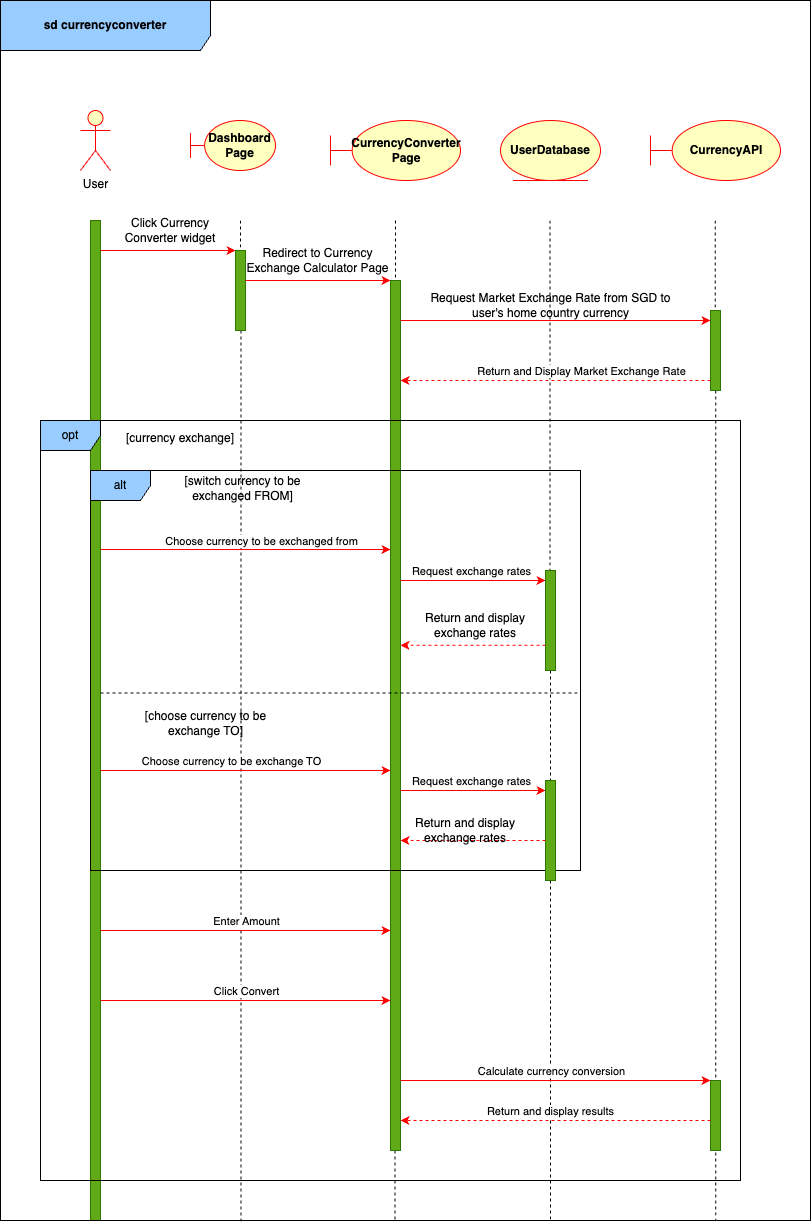

The diagram above was exported from draw.io. Its source (the exported page's mxGraphModel, read from the mxfile embedded in the PNG):
<mxGraphModel dx="984" dy="1760" grid="1" gridSize="10" guides="1" tooltips="1" connect="1" arrows="1" fold="1" page="1" pageScale="1" pageWidth="850" pageHeight="1100" math="0" shadow="0">
  <root>
    <mxCell id="0" />
    <mxCell id="1" parent="0" />
    <mxCell id="tkGcP1MHXItpL_ZHWuGc-3" value="User" style="shape=umlActor;verticalLabelPosition=bottom;verticalAlign=top;html=1;outlineConnect=0;fillColor=#ffffc0;strokeColor=#ff0000;" parent="1" vertex="1">
      <mxGeometry x="80" y="-990" width="30" height="60" as="geometry" />
    </mxCell>
    <mxCell id="tkGcP1MHXItpL_ZHWuGc-4" value="&lt;b&gt;Dashboard&lt;/b&gt;&lt;div&gt;&lt;b&gt;Page&lt;/b&gt;&lt;/div&gt;" style="shape=umlBoundary;whiteSpace=wrap;html=1;fillColor=#ffffc0;strokeColor=#ff0000;" parent="1" vertex="1">
      <mxGeometry x="190" y="-980" width="85" height="50" as="geometry" />
    </mxCell>
    <mxCell id="tkGcP1MHXItpL_ZHWuGc-5" value="" style="endArrow=none;dashed=1;html=1;rounded=0;" parent="1" edge="1">
      <mxGeometry width="50" height="50" relative="1" as="geometry">
        <mxPoint x="94.8" y="-880" as="sourcePoint" />
        <mxPoint x="95" y="-880" as="targetPoint" />
      </mxGeometry>
    </mxCell>
    <mxCell id="tkGcP1MHXItpL_ZHWuGc-6" value="&lt;b&gt;UserDatabase&lt;/b&gt;" style="ellipse;shape=umlEntity;whiteSpace=wrap;html=1;fillColor=#ffffc0;strokeColor=#ff0000;" parent="1" vertex="1">
      <mxGeometry x="500" y="-980" width="100" height="60" as="geometry" />
    </mxCell>
    <mxCell id="tkGcP1MHXItpL_ZHWuGc-12" value="&lt;b&gt;CurrencyConverter&lt;/b&gt;&lt;div&gt;&lt;b&gt;Page&lt;/b&gt;&lt;/div&gt;" style="shape=umlBoundary;whiteSpace=wrap;html=1;fillColor=#ffffc0;strokeColor=#ff0000;" parent="1" vertex="1">
      <mxGeometry x="330" y="-980" width="130" height="60" as="geometry" />
    </mxCell>
    <mxCell id="tkGcP1MHXItpL_ZHWuGc-13" value="" style="html=1;points=[];perimeter=orthogonalPerimeter;outlineConnect=0;targetShapes=umlLifeline;portConstraint=eastwest;newEdgeStyle={&quot;edgeStyle&quot;:&quot;elbowEdgeStyle&quot;,&quot;elbow&quot;:&quot;vertical&quot;,&quot;curved&quot;:0,&quot;rounded&quot;:0};fillColor=#60a917;fontColor=#ffffff;strokeColor=#2D7600;" parent="1" vertex="1">
      <mxGeometry x="90" y="-880" width="10" height="1000" as="geometry" />
    </mxCell>
    <mxCell id="tkGcP1MHXItpL_ZHWuGc-14" value="" style="endArrow=none;dashed=1;html=1;rounded=0;entryX=0.297;entryY=1.003;entryDx=0;entryDy=0;entryPerimeter=0;" parent="1" source="tkGcP1MHXItpL_ZHWuGc-17" edge="1">
      <mxGeometry width="50" height="50" relative="1" as="geometry">
        <mxPoint x="240" y="-880" as="sourcePoint" />
        <mxPoint x="240.57000000000016" y="123.65999999999985" as="targetPoint" />
      </mxGeometry>
    </mxCell>
    <mxCell id="tkGcP1MHXItpL_ZHWuGc-16" value="" style="endArrow=classic;html=1;rounded=0;fillColor=#ff0000;strokeColor=#ff0000;" parent="1" target="tkGcP1MHXItpL_ZHWuGc-17" edge="1">
      <mxGeometry width="50" height="50" relative="1" as="geometry">
        <mxPoint x="100" y="-850" as="sourcePoint" />
        <mxPoint x="150" y="-850" as="targetPoint" />
      </mxGeometry>
    </mxCell>
    <mxCell id="tkGcP1MHXItpL_ZHWuGc-18" value="" style="endArrow=none;dashed=1;html=1;rounded=0;" parent="1" target="tkGcP1MHXItpL_ZHWuGc-17" edge="1">
      <mxGeometry width="50" height="50" relative="1" as="geometry">
        <mxPoint x="240" y="-880" as="sourcePoint" />
        <mxPoint x="240" y="-37.142857142857146" as="targetPoint" />
      </mxGeometry>
    </mxCell>
    <mxCell id="tkGcP1MHXItpL_ZHWuGc-17" value="" style="html=1;points=[];perimeter=orthogonalPerimeter;outlineConnect=0;targetShapes=umlLifeline;portConstraint=eastwest;newEdgeStyle={&quot;edgeStyle&quot;:&quot;elbowEdgeStyle&quot;,&quot;elbow&quot;:&quot;vertical&quot;,&quot;curved&quot;:0,&quot;rounded&quot;:0};fillColor=#60a917;fontColor=#ffffff;strokeColor=#2D7600;" parent="1" vertex="1">
      <mxGeometry x="235" y="-850" width="10" height="80" as="geometry" />
    </mxCell>
    <mxCell id="tkGcP1MHXItpL_ZHWuGc-20" value="Click Currency Converter widget" style="text;html=1;align=center;verticalAlign=middle;whiteSpace=wrap;rounded=0;" parent="1" vertex="1">
      <mxGeometry x="110" y="-880" width="120" height="20" as="geometry" />
    </mxCell>
    <mxCell id="tkGcP1MHXItpL_ZHWuGc-21" value="" style="endArrow=classic;html=1;rounded=0;fillColor=#ff0000;strokeColor=#ff0000;" parent="1" target="tkGcP1MHXItpL_ZHWuGc-26" edge="1">
      <mxGeometry width="50" height="50" relative="1" as="geometry">
        <mxPoint x="245" y="-820" as="sourcePoint" />
        <mxPoint x="305" y="-820" as="targetPoint" />
      </mxGeometry>
    </mxCell>
    <mxCell id="tkGcP1MHXItpL_ZHWuGc-27" value="" style="endArrow=none;dashed=1;html=1;rounded=0;entryX=0.487;entryY=1;entryDx=0;entryDy=0;entryPerimeter=0;" parent="1" edge="1">
      <mxGeometry width="50" height="50" relative="1" as="geometry">
        <mxPoint x="395" y="-880" as="sourcePoint" />
        <mxPoint x="394.47000000000025" y="120" as="targetPoint" />
      </mxGeometry>
    </mxCell>
    <mxCell id="tkGcP1MHXItpL_ZHWuGc-26" value="" style="html=1;points=[];perimeter=orthogonalPerimeter;outlineConnect=0;targetShapes=umlLifeline;portConstraint=eastwest;newEdgeStyle={&quot;edgeStyle&quot;:&quot;elbowEdgeStyle&quot;,&quot;elbow&quot;:&quot;vertical&quot;,&quot;curved&quot;:0,&quot;rounded&quot;:0};fillColor=#60a917;fontColor=#ffffff;strokeColor=#2D7600;" parent="1" vertex="1">
      <mxGeometry x="390" y="-820" width="10" height="870" as="geometry" />
    </mxCell>
    <mxCell id="tkGcP1MHXItpL_ZHWuGc-29" value="Redirect to Currency Exchange Calculator Page" style="text;html=1;align=center;verticalAlign=middle;whiteSpace=wrap;rounded=0;" parent="1" vertex="1">
      <mxGeometry x="245" y="-850" width="145" height="20" as="geometry" />
    </mxCell>
    <mxCell id="tkGcP1MHXItpL_ZHWuGc-36" value="Request Market Exchange Rate from SGD to user's home country currency" style="text;html=1;align=center;verticalAlign=middle;whiteSpace=wrap;rounded=0;" parent="1" vertex="1">
      <mxGeometry x="417.5" y="-810" width="265" height="30" as="geometry" />
    </mxCell>
    <mxCell id="tkGcP1MHXItpL_ZHWuGc-48" value="[switch currency to be exchanged FROM]" style="text;html=1;align=center;verticalAlign=middle;whiteSpace=wrap;rounded=0;" parent="1" vertex="1">
      <mxGeometry x="175" y="-625" width="135" height="25" as="geometry" />
    </mxCell>
    <mxCell id="tkGcP1MHXItpL_ZHWuGc-49" value="[currency exchange]" style="text;html=1;align=center;verticalAlign=middle;whiteSpace=wrap;rounded=0;" parent="1" vertex="1">
      <mxGeometry x="120" y="-675" width="120" height="25" as="geometry" />
    </mxCell>
    <mxCell id="tkGcP1MHXItpL_ZHWuGc-51" value="[choose currency to be exchange TO]" style="text;html=1;align=center;verticalAlign=middle;whiteSpace=wrap;rounded=0;" parent="1" vertex="1">
      <mxGeometry x="137.5" y="-390" width="135" height="25" as="geometry" />
    </mxCell>
    <mxCell id="tkGcP1MHXItpL_ZHWuGc-52" value="" style="endArrow=classic;html=1;rounded=0;fillColor=#ff0000;strokeColor=#ff0000;" parent="1" edge="1">
      <mxGeometry width="50" height="50" relative="1" as="geometry">
        <mxPoint x="100" y="-551" as="sourcePoint" />
        <mxPoint x="390" y="-551" as="targetPoint" />
      </mxGeometry>
    </mxCell>
    <mxCell id="tkGcP1MHXItpL_ZHWuGc-56" value="Choose currency to be exchanged from" style="edgeLabel;html=1;align=center;verticalAlign=middle;resizable=0;points=[];" parent="tkGcP1MHXItpL_ZHWuGc-52" connectable="0" vertex="1">
      <mxGeometry x="0.2404" y="1" relative="1" as="geometry">
        <mxPoint x="-20" y="-8" as="offset" />
      </mxGeometry>
    </mxCell>
    <mxCell id="tkGcP1MHXItpL_ZHWuGc-55" value="" style="endArrow=none;dashed=1;html=1;rounded=0;entryX=0.679;entryY=1;entryDx=0;entryDy=0;entryPerimeter=0;" parent="1" source="tkGcP1MHXItpL_ZHWuGc-58" edge="1">
      <mxGeometry width="50" height="50" relative="1" as="geometry">
        <mxPoint x="549.58" y="-880" as="sourcePoint" />
        <mxPoint x="549.9900000000002" y="120" as="targetPoint" />
      </mxGeometry>
    </mxCell>
    <mxCell id="tkGcP1MHXItpL_ZHWuGc-57" value="" style="endArrow=classic;html=1;rounded=0;fillColor=#ff0000;strokeColor=#ff0000;" parent="1" target="tkGcP1MHXItpL_ZHWuGc-58" edge="1">
      <mxGeometry width="50" height="50" relative="1" as="geometry">
        <mxPoint x="400" y="-520" as="sourcePoint" />
        <mxPoint x="460" y="-520" as="targetPoint" />
      </mxGeometry>
    </mxCell>
    <mxCell id="tkGcP1MHXItpL_ZHWuGc-60" value="Request exchange rates" style="edgeLabel;html=1;align=center;verticalAlign=middle;resizable=0;points=[];" parent="tkGcP1MHXItpL_ZHWuGc-57" connectable="0" vertex="1">
      <mxGeometry x="0.6138" relative="1" as="geometry">
        <mxPoint x="-47" y="-10" as="offset" />
      </mxGeometry>
    </mxCell>
    <mxCell id="tkGcP1MHXItpL_ZHWuGc-59" value="" style="endArrow=none;dashed=1;html=1;rounded=0;" parent="1" target="tkGcP1MHXItpL_ZHWuGc-58" edge="1">
      <mxGeometry width="50" height="50" relative="1" as="geometry">
        <mxPoint x="549.58" y="-880" as="sourcePoint" />
        <mxPoint x="550" y="-9.166666666666666" as="targetPoint" />
      </mxGeometry>
    </mxCell>
    <mxCell id="tkGcP1MHXItpL_ZHWuGc-58" value="" style="html=1;points=[];perimeter=orthogonalPerimeter;outlineConnect=0;targetShapes=umlLifeline;portConstraint=eastwest;newEdgeStyle={&quot;edgeStyle&quot;:&quot;elbowEdgeStyle&quot;,&quot;elbow&quot;:&quot;vertical&quot;,&quot;curved&quot;:0,&quot;rounded&quot;:0};fillColor=#60a917;fontColor=#ffffff;strokeColor=#2D7600;" parent="1" vertex="1">
      <mxGeometry x="545" y="-530" width="10" height="100" as="geometry" />
    </mxCell>
    <mxCell id="tkGcP1MHXItpL_ZHWuGc-61" value="" style="endArrow=classic;html=1;rounded=0;dashed=1;fillColor=#ff0000;strokeColor=#ff0000;" parent="1" edge="1">
      <mxGeometry width="50" height="50" relative="1" as="geometry">
        <mxPoint x="545" y="-455.24" as="sourcePoint" />
        <mxPoint x="400" y="-455.24" as="targetPoint" />
      </mxGeometry>
    </mxCell>
    <mxCell id="tkGcP1MHXItpL_ZHWuGc-65" value="" style="endArrow=none;dashed=1;html=1;rounded=0;entryX=1;entryY=0.556;entryDx=0;entryDy=0;entryPerimeter=0;" parent="1" source="tkGcP1MHXItpL_ZHWuGc-13" target="sr-2fCq6Mozv85S0KcnH-2" edge="1">
      <mxGeometry width="50" height="50" relative="1" as="geometry">
        <mxPoint x="110" y="-410" as="sourcePoint" />
        <mxPoint x="591.4699999999998" y="-409.5999999999999" as="targetPoint" />
      </mxGeometry>
    </mxCell>
    <mxCell id="tkGcP1MHXItpL_ZHWuGc-67" value="" style="endArrow=classic;html=1;rounded=0;fillColor=#ff0000;strokeColor=#ff0000;" parent="1" edge="1">
      <mxGeometry width="50" height="50" relative="1" as="geometry">
        <mxPoint x="100" y="-330" as="sourcePoint" />
        <mxPoint x="390" y="-330" as="targetPoint" />
      </mxGeometry>
    </mxCell>
    <mxCell id="tkGcP1MHXItpL_ZHWuGc-70" value="Choose currency to be exchange TO" style="edgeLabel;html=1;align=center;verticalAlign=middle;resizable=0;points=[];" parent="tkGcP1MHXItpL_ZHWuGc-67" connectable="0" vertex="1">
      <mxGeometry x="-0.465" y="2" relative="1" as="geometry">
        <mxPoint x="52" y="-8" as="offset" />
      </mxGeometry>
    </mxCell>
    <mxCell id="tkGcP1MHXItpL_ZHWuGc-76" value="" style="endArrow=classic;html=1;rounded=0;fillColor=#ff0000;strokeColor=#ff0000;" parent="1" edge="1">
      <mxGeometry width="50" height="50" relative="1" as="geometry">
        <mxPoint x="100" y="-170" as="sourcePoint" />
        <mxPoint x="390" y="-170" as="targetPoint" />
      </mxGeometry>
    </mxCell>
    <mxCell id="tkGcP1MHXItpL_ZHWuGc-77" value="Enter Amount" style="edgeLabel;html=1;align=center;verticalAlign=middle;resizable=0;points=[];" parent="tkGcP1MHXItpL_ZHWuGc-76" connectable="0" vertex="1">
      <mxGeometry x="0.8867" y="-1" relative="1" as="geometry">
        <mxPoint x="-129" y="-11" as="offset" />
      </mxGeometry>
    </mxCell>
    <mxCell id="tkGcP1MHXItpL_ZHWuGc-82" value="" style="endArrow=classic;html=1;rounded=0;fillColor=#ff0000;strokeColor=#ff0000;" parent="1" edge="1">
      <mxGeometry width="50" height="50" relative="1" as="geometry">
        <mxPoint x="100" y="-100" as="sourcePoint" />
        <mxPoint x="390" y="-100" as="targetPoint" />
      </mxGeometry>
    </mxCell>
    <mxCell id="tkGcP1MHXItpL_ZHWuGc-83" value="Click Convert" style="edgeLabel;html=1;align=center;verticalAlign=middle;resizable=0;points=[];" parent="tkGcP1MHXItpL_ZHWuGc-82" connectable="0" vertex="1">
      <mxGeometry x="0.8867" y="-1" relative="1" as="geometry">
        <mxPoint x="-129" y="-11" as="offset" />
      </mxGeometry>
    </mxCell>
    <mxCell id="tkGcP1MHXItpL_ZHWuGc-85" value="&lt;b&gt;CurrencyAPI&lt;/b&gt;" style="shape=umlBoundary;whiteSpace=wrap;html=1;fillColor=#ffffc0;strokeColor=#ff0000;" parent="1" vertex="1">
      <mxGeometry x="650" y="-980" width="130" height="60" as="geometry" />
    </mxCell>
    <mxCell id="tkGcP1MHXItpL_ZHWuGc-88" value="" style="endArrow=none;dashed=1;html=1;rounded=0;entryX=0.883;entryY=1;entryDx=0;entryDy=0;entryPerimeter=0;" parent="1" source="sr-2fCq6Mozv85S0KcnH-6" edge="1">
      <mxGeometry width="50" height="50" relative="1" as="geometry">
        <mxPoint x="714.66" y="-880" as="sourcePoint" />
        <mxPoint x="715.23" y="120" as="targetPoint" />
      </mxGeometry>
    </mxCell>
    <mxCell id="tkGcP1MHXItpL_ZHWuGc-87" value="" style="html=1;points=[];perimeter=orthogonalPerimeter;outlineConnect=0;targetShapes=umlLifeline;portConstraint=eastwest;newEdgeStyle={&quot;edgeStyle&quot;:&quot;elbowEdgeStyle&quot;,&quot;elbow&quot;:&quot;vertical&quot;,&quot;curved&quot;:0,&quot;rounded&quot;:0};fillColor=#60a917;fontColor=#ffffff;strokeColor=#2D7600;" parent="1" vertex="1">
      <mxGeometry x="710" y="-20" width="10" height="70" as="geometry" />
    </mxCell>
    <mxCell id="tkGcP1MHXItpL_ZHWuGc-89" value="" style="endArrow=classic;html=1;rounded=0;fillColor=#ff0000;strokeColor=#ff0000;" parent="1" target="tkGcP1MHXItpL_ZHWuGc-87" edge="1">
      <mxGeometry width="50" height="50" relative="1" as="geometry">
        <mxPoint x="400" y="-20" as="sourcePoint" />
        <mxPoint x="700" y="-20" as="targetPoint" />
      </mxGeometry>
    </mxCell>
    <mxCell id="tkGcP1MHXItpL_ZHWuGc-91" value="Calculate currency conversion" style="edgeLabel;html=1;align=center;verticalAlign=middle;resizable=0;points=[];" parent="tkGcP1MHXItpL_ZHWuGc-89" connectable="0" vertex="1">
      <mxGeometry x="-0.1069" y="-2" relative="1" as="geometry">
        <mxPoint x="12" y="-12" as="offset" />
      </mxGeometry>
    </mxCell>
    <mxCell id="tkGcP1MHXItpL_ZHWuGc-92" value="" style="endArrow=classic;html=1;rounded=0;dashed=1;fillColor=#ff0000;strokeColor=#ff0000;" parent="1" source="tkGcP1MHXItpL_ZHWuGc-87" edge="1">
      <mxGeometry width="50" height="50" relative="1" as="geometry">
        <mxPoint x="490" y="40" as="sourcePoint" />
        <mxPoint x="400" y="20" as="targetPoint" />
      </mxGeometry>
    </mxCell>
    <mxCell id="tkGcP1MHXItpL_ZHWuGc-93" value="Return and display results" style="edgeLabel;html=1;align=center;verticalAlign=middle;resizable=0;points=[];" parent="tkGcP1MHXItpL_ZHWuGc-92" connectable="0" vertex="1">
      <mxGeometry x="-0.3576" y="-1" relative="1" as="geometry">
        <mxPoint x="-61" y="-9" as="offset" />
      </mxGeometry>
    </mxCell>
    <mxCell id="sr-2fCq6Mozv85S0KcnH-1" value="opt" style="shape=umlFrame;whiteSpace=wrap;html=1;pointerEvents=0;fillColor=#99ccff;strokeColor=#000000;" parent="1" vertex="1">
      <mxGeometry x="40" y="-680" width="700" height="760" as="geometry" />
    </mxCell>
    <mxCell id="sr-2fCq6Mozv85S0KcnH-2" value="alt" style="shape=umlFrame;whiteSpace=wrap;html=1;pointerEvents=0;fillColor=#99ccff;strokeColor=#000000;" parent="1" vertex="1">
      <mxGeometry x="90" y="-630" width="490" height="400" as="geometry" />
    </mxCell>
    <mxCell id="sr-2fCq6Mozv85S0KcnH-4" value="" style="endArrow=classic;html=1;rounded=0;fillColor=#ff0000;strokeColor=#ff0000;" parent="1" target="sr-2fCq6Mozv85S0KcnH-6" edge="1">
      <mxGeometry width="50" height="50" relative="1" as="geometry">
        <mxPoint x="400" y="-780" as="sourcePoint" />
        <mxPoint x="700" y="-780" as="targetPoint" />
      </mxGeometry>
    </mxCell>
    <mxCell id="sr-2fCq6Mozv85S0KcnH-5" value="&lt;b&gt;sd currencyconverter&lt;/b&gt;" style="shape=umlFrame;whiteSpace=wrap;html=1;pointerEvents=0;width=210;height=50;fillColor=#99ccff;strokeColor=#000000;" parent="1" vertex="1">
      <mxGeometry y="-1100" width="810" height="1220" as="geometry" />
    </mxCell>
    <mxCell id="sr-2fCq6Mozv85S0KcnH-7" value="" style="endArrow=none;dashed=1;html=1;rounded=0;" parent="1" target="sr-2fCq6Mozv85S0KcnH-6" edge="1">
      <mxGeometry width="50" height="50" relative="1" as="geometry">
        <mxPoint x="714.66" y="-880" as="sourcePoint" />
        <mxPoint x="715.23" y="120" as="targetPoint" />
      </mxGeometry>
    </mxCell>
    <mxCell id="sr-2fCq6Mozv85S0KcnH-6" value="" style="html=1;points=[];perimeter=orthogonalPerimeter;outlineConnect=0;targetShapes=umlLifeline;portConstraint=eastwest;newEdgeStyle={&quot;edgeStyle&quot;:&quot;elbowEdgeStyle&quot;,&quot;elbow&quot;:&quot;vertical&quot;,&quot;curved&quot;:0,&quot;rounded&quot;:0};fillColor=#60a917;fontColor=#ffffff;strokeColor=#2D7600;" parent="1" vertex="1">
      <mxGeometry x="710" y="-790" width="10" height="80" as="geometry" />
    </mxCell>
    <mxCell id="sr-2fCq6Mozv85S0KcnH-8" value="" style="endArrow=classic;html=1;rounded=0;dashed=1;fillColor=#ff0000;strokeColor=#ff0000;" parent="1" edge="1">
      <mxGeometry width="50" height="50" relative="1" as="geometry">
        <mxPoint x="710" y="-720" as="sourcePoint" />
        <mxPoint x="400" y="-720" as="targetPoint" />
      </mxGeometry>
    </mxCell>
    <mxCell id="sr-2fCq6Mozv85S0KcnH-9" value="Return and Display Market Exchange Rate" style="edgeLabel;html=1;align=center;verticalAlign=middle;resizable=0;points=[];" parent="sr-2fCq6Mozv85S0KcnH-8" connectable="0" vertex="1">
      <mxGeometry x="-0.7574" y="-1" relative="1" as="geometry">
        <mxPoint x="-92" y="-9" as="offset" />
      </mxGeometry>
    </mxCell>
    <mxCell id="Ut8O5thTOKkUQBGLriwc-1" value="Return and display exchange rates" style="text;html=1;align=center;verticalAlign=middle;whiteSpace=wrap;rounded=0;" parent="1" vertex="1">
      <mxGeometry x="400" y="-490" width="150" height="30" as="geometry" />
    </mxCell>
    <mxCell id="Ut8O5thTOKkUQBGLriwc-2" value="" style="endArrow=classic;html=1;rounded=0;fillColor=#ff0000;strokeColor=#ff0000;" parent="1" target="Ut8O5thTOKkUQBGLriwc-4" edge="1">
      <mxGeometry width="50" height="50" relative="1" as="geometry">
        <mxPoint x="400" y="-310" as="sourcePoint" />
        <mxPoint x="550" y="-310" as="targetPoint" />
      </mxGeometry>
    </mxCell>
    <mxCell id="Ut8O5thTOKkUQBGLriwc-3" value="Request exchange rates" style="edgeLabel;html=1;align=center;verticalAlign=middle;resizable=0;points=[];" parent="Ut8O5thTOKkUQBGLriwc-2" connectable="0" vertex="1">
      <mxGeometry x="0.6138" relative="1" as="geometry">
        <mxPoint x="-47" y="-10" as="offset" />
      </mxGeometry>
    </mxCell>
    <mxCell id="Ut8O5thTOKkUQBGLriwc-4" value="" style="html=1;points=[];perimeter=orthogonalPerimeter;outlineConnect=0;targetShapes=umlLifeline;portConstraint=eastwest;newEdgeStyle={&quot;edgeStyle&quot;:&quot;elbowEdgeStyle&quot;,&quot;elbow&quot;:&quot;vertical&quot;,&quot;curved&quot;:0,&quot;rounded&quot;:0};fillColor=#60a917;fontColor=#ffffff;strokeColor=#2D7600;" parent="1" vertex="1">
      <mxGeometry x="545" y="-320" width="10" height="100" as="geometry" />
    </mxCell>
    <mxCell id="Ut8O5thTOKkUQBGLriwc-5" value="" style="endArrow=classic;html=1;rounded=0;dashed=1;fillColor=#ff0000;strokeColor=#ff0000;" parent="1" edge="1">
      <mxGeometry width="50" height="50" relative="1" as="geometry">
        <mxPoint x="545" y="-260" as="sourcePoint" />
        <mxPoint x="400" y="-260" as="targetPoint" />
      </mxGeometry>
    </mxCell>
    <mxCell id="Ut8O5thTOKkUQBGLriwc-6" value="Return and display exchange rates" style="text;html=1;align=center;verticalAlign=middle;whiteSpace=wrap;rounded=0;" parent="1" vertex="1">
      <mxGeometry x="390" y="-285" width="150" height="30" as="geometry" />
    </mxCell>
  </root>
</mxGraphModel>